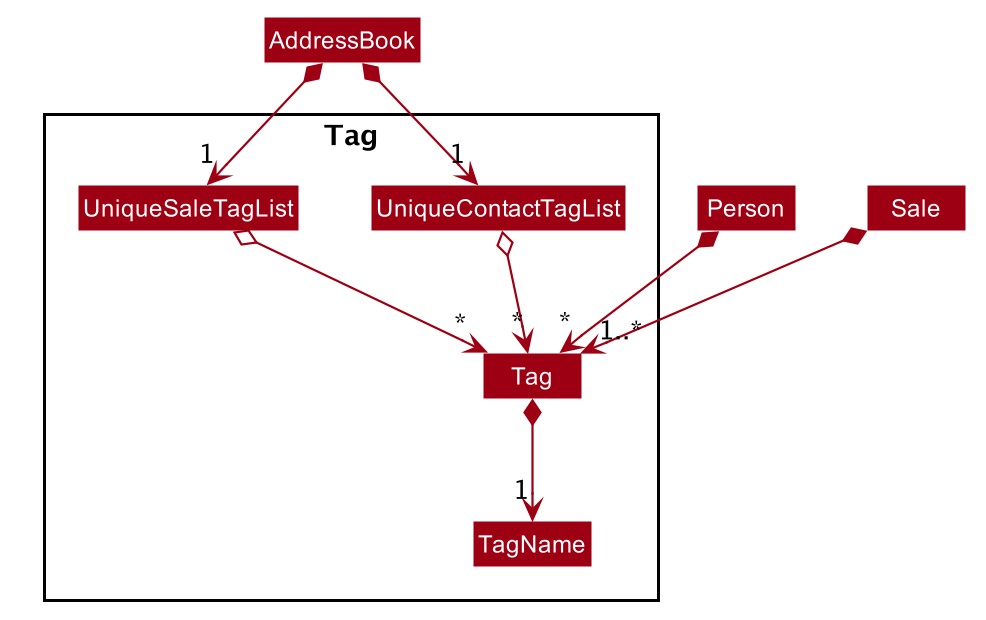

The diagram above was rendered by PlantUML. Its source (embedded in the PNG):
@startuml








skinparam BackgroundColor #FFFFFFF

skinparam Shadowing false

skinparam Class {
    FontColor #FFFFFF
    BorderThickness 1
    BorderColor #FFFFFF
    StereotypeFontColor #FFFFFF
    FontName Arial
}

skinparam Actor {
    BorderColor #000000
    Color #000000
    FontName Arial
}

skinparam Sequence {
    MessageAlign center
    BoxFontSize 15
    BoxPadding 0
    BoxFontColor #FFFFFF
    FontName Arial
}

skinparam Participant {
    FontColor #FFFFFFF
    Padding 20
}

skinparam MinClassWidth 50
skinparam ParticipantPadding 10
skinparam Shadowing false
skinparam DefaultTextAlignment center
skinparam packageStyle Rectangle

hide footbox
hide members
hide circle
skinparam arrowThickness 1.1
skinparam arrowColor #9D0012
skinparam classBackgroundColor #9D0012

Class AddressBook

Package Tag <<Rectangle>>{

Class Tag
Class TagName

Class UniqueContactTagList
Class UniqueSaleTagList

AddressBook *--> "1" UniqueContactTagList
AddressBook *--> "1" UniqueSaleTagList
UniqueContactTagList o--> "*" Tag
UniqueSaleTagList o--> "*" Tag

Tag *--> "1" TagName

}

Class Person
Person *--> "*" Tag

Class Sale
Sale *--> "1..*" Tag

@enduml